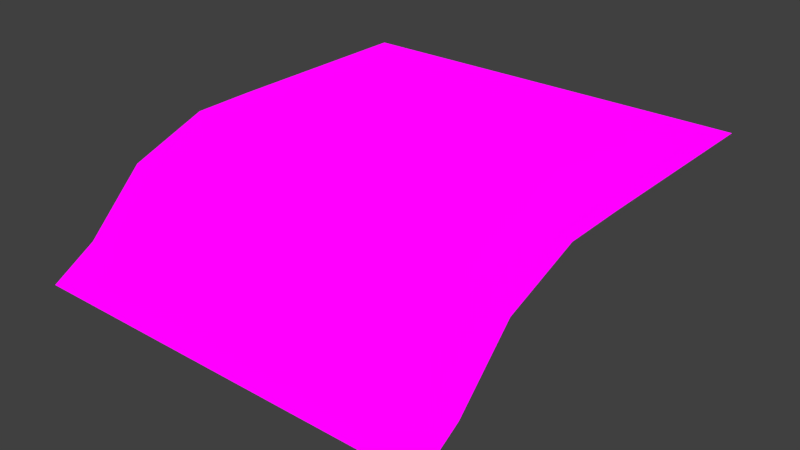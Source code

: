 # Source: lava_tile.blend  (saved by Blender 2.71.0; exported with 4.5.12 LTS)
import bpy
from mathutils import Matrix  # noqa: F401  (used for matrix-valued properties, if any)

bpy.ops.wm.read_factory_settings(use_empty=True)
scene = bpy.context.scene
scene.name = 'Scene'

# ---- collections
col_collection_1 = bpy.data.collections.new('Collection 1'); scene.collection.children.link(col_collection_1)

# ---- images (referenced by path relative to the original .blend; pixels are not part of the script)
import os
ASSET_DIR = os.environ.get("B2B_ASSET_DIR", "")  # directory of the original .blend (textures are referenced by path, not embedded)
HERE = os.path.dirname(os.path.abspath(__file__))  # packed textures are extracted next to this script under _unpacked/

def load_image(name, relpath, width, height, colorspace="sRGB"):
    """Load a texture the original file referenced (path relative to the .blend, or extracted next to this script)."""
    p = next((c for c in (os.path.join(HERE, relpath), os.path.join(ASSET_DIR, relpath)) if relpath and os.path.exists(c)), "")
    if p:
        img = bpy.data.images.load(p, check_existing=True)
        img.name = name
    else:  # same state as the original file: an image datablock whose file is absent (Cycles renders it pink)
        img = bpy.data.images.new(name, width, height)
        img.source = "FILE"
        img.filepath = "//" + (relpath or name)
    img.colorspace_settings.name = colorspace
    return img
img_lava_tex_png = load_image('lava_tex.png', 'lava_tex.png', 1024, 1024, 'sRGB')

# ---- materials (node trees are filled in below, after node groups)
mat_lava_material = bpy.data.materials.new('lava_material')
mat_lava_material.alpha_threshold = 0.0
mat_lava_material.roughness = 0.5
mat_lava_material.line_color = (0.0, 0.0, 0.0, 1.0)

# ---- material node trees
mat_lava_material.use_nodes = True; mat_lava_material.node_tree.nodes.clear()
_N = mat_lava_material.node_tree.nodes; _L = mat_lava_material.node_tree.links
n0 = _N.new('ShaderNodeTexImage'); n0.name = 'Image Texture'; n0.location = (-536, 233)
n0.width = 140
n0.image = img_lava_tex_png
n1 = _N.new('ShaderNodeOutputMaterial'); n1.name = 'Material Output'; n1.location = (701, 246)
n2 = _N.new('ShaderNodeEmission'); n2.name = 'Emission'; n2.location = (-36, 256)
_L.new(n0.outputs[0], n2.inputs[0])
_L.new(n2.outputs[0], n1.inputs[0])
n1.is_active_output = True

# ---- world
world_world = bpy.data.worlds.new('World'); scene.world = world_world
world_world.color = (0.05088, 0.05088, 0.05088)
world_world.use_sun_shadow = False
world_world.sun_shadow_jitter_overblur = 0.0
world_world.cycles.sampling_method = 'MANUAL'
world_world.cycles.sample_map_resolution = 256

# ---- meshes
me_plane = bpy.data.meshes.new('Plane')
me_plane.from_pydata([(-2.93, -2.93, -1.44), (2.93, -2.93, -1.44), (-2.93, 2.93, 0.0), (2.93, 2.93, 0.0), (-2.93, 0.0, 0.0), (0.0, -2.93, -1.44), (2.93, 0.0, 0.0), (0.0, 2.93, 0.0), (0.0, 0.0, 0.0), (-2.93, -1.465, -0.2548), (1.465, -2.93, -1.44), (2.93, 1.465, 0.0), (-1.465, 2.93, 0.0), (-2.93, 1.465, 0.0), (-1.465, -2.93, -1.44), (2.93, -1.465, -0.2548), (1.465, 2.93, 0.0), (0.0, 1.465, 0.0), (0.0, -1.465, -0.2548), (-1.465, 0.0, 0.0), (1.465, 0.0, 0.0), (1.465, 1.465, 0.0), (-1.465, 1.465, 0.0), (-1.465, -1.465, -0.2548), (1.465, -1.465, -0.2548), (-2.93, -2.198, -1.003), (2.198, -2.93, -1.44), (2.93, 2.198, 0.0), (-2.198, 2.93, 0.0), (-2.93, 0.7325, 0.0), (-0.7325, -2.93, -1.44), (2.93, -0.7325, 0.0), (0.7325, 2.93, 0.0), (0.0, 2.198, 0.0), (0.0, -0.7325, 0.0), (-2.198, 0.0, 0.0), (0.7325, 0.0, 0.0), (-2.93, -0.7325, 0.0), (0.7325, -2.93, -1.44), (2.93, 0.7325, 0.0), (-0.7325, 2.93, 0.0), (-2.93, 2.198, 0.0), (-2.198, -2.93, -1.44), (2.93, -2.198, -1.003), (2.198, 2.93, 0.0), (0.0, 0.7325, 0.0), (0.0, -2.198, -1.003), (-0.7325, 0.0, 0.0), (2.198, 0.0, 0.0), (1.465, 2.198, 0.0), (1.465, 0.7325, 0.0), (0.7325, 1.465, 0.0), (2.198, 1.465, 0.0), (-1.465, 2.198, 0.0), (-1.465, 0.7325, 0.0), (-2.198, 1.465, 0.0), (-0.7325, 1.465, 0.0), (-1.465, -0.7325, 0.0), (-1.465, -2.198, -1.003), (-2.198, -1.465, -0.2548), (-0.7325, -1.465, -0.2548), (1.465, -0.7325, 0.0), (1.465, -2.198, -1.003), (0.7325, -1.465, -0.2548), (2.198, -1.465, -0.2548), (2.198, 2.198, 0.0), (-0.7325, 2.198, 0.0), (-0.7325, -0.7325, 0.0), (2.198, -0.7325, 0.0), (0.7325, 2.198, 0.0), (0.7325, 0.7325, 0.0), (2.198, 0.7325, 0.0), (-2.198, 2.198, 0.0), (-2.198, 0.7325, 0.0), (-0.7325, 0.7325, 0.0), (-2.198, -0.7325, 0.0), (-2.198, -2.198, -1.003), (-0.7325, -2.198, -1.003), (0.7325, -0.7325, 0.0), (0.7325, -2.198, -1.003), (2.198, -2.198, -1.003)], [], [(65, 27, 3, 44), (66, 33, 7, 40), (67, 34, 8, 47), (68, 31, 6, 48), (69, 49, 16, 32), (70, 50, 21, 51), (71, 39, 11, 52), (72, 53, 12, 28), (73, 54, 22, 55), (74, 45, 17, 56), (75, 57, 19, 35), (76, 58, 23, 59), (77, 46, 18, 60), (78, 61, 20, 36), (79, 62, 24, 63), (80, 43, 15, 64), (49, 65, 44, 16), (21, 52, 65, 49), (52, 11, 27, 65), (53, 66, 40, 12), (22, 56, 66, 53), (56, 17, 33, 66), (57, 67, 47, 19), (23, 60, 67, 57), (60, 18, 34, 67), (61, 68, 48, 20), (24, 64, 68, 61), (64, 15, 31, 68), (33, 69, 32, 7), (17, 51, 69, 33), (51, 21, 49, 69), (45, 70, 51, 17), (8, 36, 70, 45), (36, 20, 50, 70), (50, 71, 52, 21), (20, 48, 71, 50), (48, 6, 39, 71), (41, 72, 28, 2), (13, 55, 72, 41), (55, 22, 53, 72), (29, 73, 55, 13), (4, 35, 73, 29), (35, 19, 54, 73), (54, 74, 56, 22), (19, 47, 74, 54), (47, 8, 45, 74), (37, 75, 35, 4), (9, 59, 75, 37), (59, 23, 57, 75), (25, 76, 59, 9), (0, 42, 76, 25), (42, 14, 58, 76), (58, 77, 60, 23), (14, 30, 77, 58), (30, 5, 46, 77), (34, 78, 36, 8), (18, 63, 78, 34), (63, 24, 61, 78), (46, 79, 63, 18), (5, 38, 79, 46), (38, 10, 62, 79), (62, 80, 64, 24), (10, 26, 80, 62), (26, 1, 43, 80)])
_uv = me_plane.uv_layers.new(name='UVMap')
_uv.uv.foreach_set('vector', [0.876, 0.8844, 1.001, 0.8844, 1.001, 0.9999, 0.876, 0.9999, 0.3763, 0.8842, 0.5012, 0.8842, 0.5012, 0.9997, 0.3763, 0.9997, 0.3765, 0.4221, 0.5014, 0.4222, 0.5014, 0.5377, 0.3765, 0.5377, 0.8762, 0.4223, 1.001, 0.4223, 1.001, 0.5379, 0.8761, 0.5378, 0.6262, 0.8843, 0.7511, 0.8843, 0.751, 0.9998, 0.6261, 0.9998, 0.6262, 0.6532, 0.7512, 0.6533, 0.7511, 0.7688, 0.6262, 0.7688, 0.8761, 0.6533, 1.001, 0.6534, 1.001, 0.7689, 0.876, 0.7688, 0.1265, 0.8841, 0.2514, 0.8842, 0.2514, 0.9997, 0.1264, 0.9996, 0.1266, 0.6531, 0.2515, 0.6531, 0.2514, 0.7686, 0.1265, 0.7686, 0.3764, 0.6532, 0.5013, 0.6532, 0.5013, 0.7687, 0.3764, 0.7687, 0.1267, 0.4221, 0.2516, 0.4221, 0.2515, 0.5376, 0.1266, 0.5376, 0.1268, 0.1347, 0.2517, 0.1347, 0.2516, 0.2998, 0.1267, 0.2998, 0.3766, 0.1348, 0.5015, 0.1348, 0.5015, 0.2999, 0.3765, 0.2998, 0.6263, 0.4222, 0.7513, 0.4223, 0.7512, 0.5378, 0.6263, 0.5377, 0.6264, 0.1348, 0.7514, 0.1349, 0.7513, 0.3, 0.6264, 0.2999, 0.8763, 0.1349, 1.001, 0.135, 1.001, 0.3, 0.8762, 0.3, 0.7511, 0.8843, 0.876, 0.8844, 0.876, 0.9999, 0.751, 0.9998, 0.7511, 0.7688, 0.876, 0.7688, 0.876, 0.8844, 0.7511, 0.8843, 0.876, 0.7688, 1.001, 0.7689, 1.001, 0.8844, 0.876, 0.8844, 0.2514, 0.8842, 0.3763, 0.8842, 0.3763, 0.9997, 0.2514, 0.9997, 0.2514, 0.7686, 0.3764, 0.7687, 0.3763, 0.8842, 0.2514, 0.8842, 0.3764, 0.7687, 0.5013, 0.7687, 0.5012, 0.8842, 0.3763, 0.8842, 0.2516, 0.4221, 0.3765, 0.4221, 0.3765, 0.5377, 0.2515, 0.5376, 0.2516, 0.2998, 0.3765, 0.2998, 0.3765, 0.4221, 0.2516, 0.4221, 0.3765, 0.2998, 0.5015, 0.2999, 0.5014, 0.4222, 0.3765, 0.4221, 0.7513, 0.4223, 0.8762, 0.4223, 0.8761, 0.5378, 0.7512, 0.5378, 0.7513, 0.3, 0.8762, 0.3, 0.8762, 0.4223, 0.7513, 0.4223, 0.8762, 0.3, 1.001, 0.3, 1.001, 0.4223, 0.8762, 0.4223, 0.5012, 0.8842, 0.6262, 0.8843, 0.6261, 0.9998, 0.5012, 0.9997, 0.5013, 0.7687, 0.6262, 0.7688, 0.6262, 0.8843, 0.5012, 0.8842, 0.6262, 0.7688, 0.7511, 0.7688, 0.7511, 0.8843, 0.6262, 0.8843, 0.5013, 0.6532, 0.6262, 0.6532, 0.6262, 0.7688, 0.5013, 0.7687, 0.5014, 0.5377, 0.6263, 0.5377, 0.6262, 0.6532, 0.5013, 0.6532, 0.6263, 0.5377, 0.7512, 0.5378, 0.7512, 0.6533, 0.6262, 0.6532, 0.7512, 0.6533, 0.8761, 0.6533, 0.876, 0.7688, 0.7511, 0.7688, 0.7512, 0.5378, 0.8761, 0.5378, 0.8761, 0.6533, 0.7512, 0.6533, 0.8761, 0.5378, 1.001, 0.5379, 1.001, 0.6534, 0.8761, 0.6533, 0.001563, 0.8841, 0.1265, 0.8841, 0.1264, 0.9996, 0.00152, 0.9996, 0.001606, 0.7686, 0.1265, 0.7686, 0.1265, 0.8841, 0.001563, 0.8841, 0.1265, 0.7686, 0.2514, 0.7686, 0.2514, 0.8842, 0.1265, 0.8841, 0.001649, 0.653, 0.1266, 0.6531, 0.1265, 0.7686, 0.001606, 0.7686, 0.001692, 0.5375, 0.1266, 0.5376, 0.1266, 0.6531, 0.001649, 0.653, 0.1266, 0.5376, 0.2515, 0.5376, 0.2515, 0.6531, 0.1266, 0.6531, 0.2515, 0.6531, 0.3764, 0.6532, 0.3764, 0.7687, 0.2514, 0.7686, 0.2515, 0.5376, 0.3765, 0.5377, 0.3764, 0.6532, 0.2515, 0.6531, 0.3765, 0.5377, 0.5014, 0.5377, 0.5013, 0.6532, 0.3764, 0.6532, 0.001735, 0.422, 0.1267, 0.4221, 0.1266, 0.5376, 0.001692, 0.5375, 0.001781, 0.2997, 0.1267, 0.2998, 0.1267, 0.4221, 0.001735, 0.422, 0.1267, 0.2998, 0.2516, 0.2998, 0.2516, 0.4221, 0.1267, 0.4221, 0.001842, 0.1346, 0.1268, 0.1347, 0.1267, 0.2998, 0.001781, 0.2997, 0.001893, 9.614e-05, 0.1268, 0.0001358, 0.1268, 0.1347, 0.001842, 0.1346, 0.1268, 0.0001358, 0.2517, 0.0001757, 0.2517, 0.1347, 0.1268, 0.1347, 0.2517, 0.1347, 0.3766, 0.1348, 0.3765, 0.2998, 0.2516, 0.2998, 0.2517, 0.0001757, 0.3767, 0.0002154, 0.3766, 0.1348, 0.2517, 0.1347, 0.3767, 0.0002154, 0.5016, 0.0002553, 0.5015, 0.1348, 0.3766, 0.1348, 0.5014, 0.4222, 0.6263, 0.4222, 0.6263, 0.5377, 0.5014, 0.5377, 0.5015, 0.2999, 0.6264, 0.2999, 0.6263, 0.4222, 0.5014, 0.4222, 0.6264, 0.2999, 0.7513, 0.3, 0.7513, 0.4223, 0.6263, 0.4222, 0.5015, 0.1348, 0.6264, 0.1348, 0.6264, 0.2999, 0.5015, 0.2999, 0.5016, 0.0002553, 0.6265, 0.000295, 0.6264, 0.1348, 0.5015, 0.1348, 0.6265, 0.000295, 0.7514, 0.0003349, 0.7514, 0.1349, 0.6264, 0.1348, 0.7514, 0.1349, 0.8763, 0.1349, 0.8762, 0.3, 0.7513, 0.3, 0.7514, 0.0003349, 0.8763, 0.0003747, 0.8763, 0.1349, 0.7514, 0.1349, 0.8763, 0.0003747, 1.001, 0.0004146, 1.001, 0.135, 0.8763, 0.1349])
me_plane.materials.append(mat_lava_material)
me_plane.use_remesh_preserve_volume = False
me_plane.use_remesh_preserve_attributes = False
me_plane.use_mirror_vertex_groups = False
me_plane.update()
arm_armature = bpy.data.armatures.new('Armature')  # bones are not reproduced

# ---- objects
ob_armature = bpy.data.objects.new('Armature', arm_armature)
ob_lava_plane = bpy.data.objects.new('lava_plane', me_plane)

# ---- transforms, parenting, visibility, modifiers, constraints
ob_armature.location = (0.0, 1.277, 0.0)
ob_armature.rotation_euler = (-1.314, 0.149, 0.5906)
ob_armature.lineart.crease_threshold = 0.0
ob_lava_plane.parent = ob_armature
ob_lava_plane.matrix_parent_inverse = Matrix(((0.8214, 0.5506, -0.1485, -0.7031), (-0.2606, 0.1309, -0.9565, -0.1671), (-0.5073, 0.8244, 0.251, -1.053), (0.0, 0.0, 0.0, 1.0)))
ob_lava_plane.location = (0.0, 0.0, 0.0)
ob_lava_plane.lineart.crease_threshold = 0.0
_vg = ob_lava_plane.vertex_groups.new(name='Bone')
for _i, _w in zip([0, 1, 2, 3, 4, 6, 7, 8, 9, 11, 12, 13, 14, 15, 16, 17, 19, 20, 21, 22, 23, 25, 27, 28, 29, 30, 31, 32, 33, 34, 35, 36, 37, 39, 40, 41, 42, 43, 44, 45, 47, 48, 49, 50, 51, 52, 53, 54, 55, 56, 57, 58, 59, 60, 61, 64, 65, 66, 67, 68, 69, 70, 71, 72, 73, 74, 75, 76, 77, 80], [0.08365, 0.004812, 0.5943, 0.3564, 0.2613, 0.1349, 0.6384, 0.03138, 0.1487, 0.2842, 0.6456, 0.4849, 0.05683, 0.05126, 0.412, 0.9107, 0.1956, 0.09607, 0.3861, 0.5613, 0.09144, 0.0989, 0.3371, 0.6186, 0.3615, 0.02752, 0.08269, 0.4952, 0.7149, 0.008721, 0.2381, 0.05515, 0.1913, 0.2054, 0.6507, 0.5632, 0.07323, 0.01483, 0.3722, 0.06836, 0.1269, 0.1214, 0.3913, 0.1956, 0.4873, 0.319, 0.6303, 0.3217, 0.5122, 0.6691, 0.1285, 0.06282, 0.1218, 0.04814, 0.03861, 0.03054, 0.3615, 0.6073, 0.07722, 0.06731, 0.476, 0.1524, 0.2041, 0.5946, 0.3492, 0.2514, 0.167, 0.08432, 0.02583, 0.003362]): _vg.add([_i], _w, 'REPLACE')
_vg = ob_lava_plane.vertex_groups.new(name='Bone.001')
for _i, _w in zip([0, 1, 2, 3, 4, 5, 6, 7, 8, 9, 10, 11, 12, 13, 14, 15, 16, 17, 18, 19, 20, 21, 22, 23, 24, 25, 26, 27, 28, 29, 30, 31, 32, 33, 34, 35, 36, 37, 38, 39, 40, 41, 42, 43, 44, 45, 46, 47, 48, 49, 50, 51, 52, 53, 54, 55, 56, 57, 58, 59, 60, 61, 62, 63, 64, 65, 66, 67, 68, 69, 70, 71, 72, 73, 74, 75, 76, 77, 78, 79, 80], [0.2368, 0.1515, 0.3214, 0.5403, 0.4708, 0.1024, 0.5046, 0.326, 0.8497, 0.3505, 0.1088, 0.5521, 0.2991, 0.3856, 0.1839, 0.2718, 0.5196, 0.08434, 0.119, 0.5841, 0.6176, 0.5199, 0.3598, 0.331, 0.1728, 0.2661, 0.1338, 0.543, 0.3088, 0.4532, 0.1406, 0.3992, 0.4576, 0.2603, 0.6014, 0.5113, 0.7472, 0.434, 0.09133, 0.5525, 0.309, 0.3393, 0.2176, 0.1786, 0.5385, 0.9183, 0.08462, 0.7001, 0.544, 0.5362, 0.6488, 0.4759, 0.5466, 0.3109, 0.5508, 0.3775, 0.2921, 0.5042, 0.209, 0.3438, 0.2551, 0.4022, 0.1108, 0.05769, 0.2396, 0.5392, 0.3556, 0.5575, 0.4057, 0.4827, 0.7713, 0.5857, 0.3233, 0.4866, 0.6739, 0.4611, 0.2459, 0.1498, 0.3246, 0.06944, 0.1524]): _vg.add([_i], _w, 'REPLACE')
_vg = ob_lava_plane.vertex_groups.new(name='Bone.002')
for _i, _w in zip([0, 1, 2, 3, 4, 5, 6, 7, 8, 9, 10, 11, 12, 13, 14, 15, 16, 18, 19, 20, 21, 22, 23, 24, 25, 26, 27, 28, 29, 30, 31, 32, 34, 35, 36, 37, 38, 39, 40, 41, 42, 43, 44, 46, 47, 48, 49, 50, 51, 52, 53, 54, 55, 56, 57, 58, 59, 60, 61, 62, 63, 64, 65, 66, 67, 68, 69, 70, 71, 72, 73, 74, 75, 76, 77, 78, 79, 80], [0.6795, 0.8211, 0.08427, 0.1033, 0.2678, 0.873, 0.3605, 0.02129, 0.1096, 0.5008, 0.8711, 0.1637, 0.0553, 0.1295, 0.7593, 0.677, 0.06839, 0.8683, 0.2203, 0.2863, 0.09401, 0.07882, 0.5776, 0.8036, 0.635, 0.8421, 0.1198, 0.07251, 0.1853, 0.8206, 0.5181, 0.04431, 0.3692, 0.2506, 0.1977, 0.3747, 0.8899, 0.2421, 0.03067, 0.09742, 0.7092, 0.789, 0.08929, 0.8976, 0.173, 0.3346, 0.0725, 0.1555, 0.02364, 0.1344, 0.05884, 0.1275, 0.1103, 0.02753, 0.3673, 0.7282, 0.5344, 0.6958, 0.5535, 0.8705, 0.9361, 0.7201, 0.0993, 0.02417, 0.3653, 0.527, 0.03261, 0.07625, 0.2102, 0.08203, 0.1641, 0.07474, 0.3719, 0.6697, 0.8123, 0.6512, 0.9179, 0.8209]): _vg.add([_i], _w, 'REPLACE')
_m = ob_lava_plane.modifiers.new('Displace', 'DISPLACE')
_m.mid_level = 0.0
_m = ob_lava_plane.modifiers.new('Armature', 'ARMATURE')
_m.object = ob_armature

# ---- collection membership
col_collection_1.objects.link(ob_armature)
col_collection_1.objects.link(ob_lava_plane)

# ---- scene / render settings (as saved in the file)
scene.frame_start = 1; scene.frame_end = 39; scene.frame_set(39)
scene.render.engine = 'CYCLES'
scene.render.resolution_percentage = 50
scene.render.dither_intensity = 0.0
scene.cycles.use_denoising = False
scene.cycles.samples = 10
scene.cycles.sampling_pattern = 'TABULATED_SOBOL'
scene.cycles.light_sampling_threshold = 0.0
scene.cycles.use_adaptive_sampling = False
scene.cycles.use_light_tree = False
scene.cycles.blur_glossy = 0.0
scene.cycles.volume_bounces = 1
scene.cycles.pixel_filter_type = 'GAUSSIAN'
scene.cycles.sample_clamp_indirect = 0.0
scene.view_settings.view_transform = 'Standard'
bpy.context.view_layer.update()

# ---- added for rendering (the .blend has no active camera): camera
cam_auto = bpy.data.cameras.new('AutoCamera')
cam_auto.lens = 50.0
cam_auto.sensor_width = 36.0
cam_auto.clip_end = 1000.0
ob_auto_camera = bpy.data.objects.new('AutoCamera', cam_auto)
scene.collection.objects.link(ob_auto_camera)
ob_auto_camera.location = (8.11794, -9.94119, 6.44244)
ob_auto_camera.rotation_euler = (1.09748, -7.21219e-08, 0.694738)
scene.camera = ob_auto_camera
bpy.context.view_layer.update()
